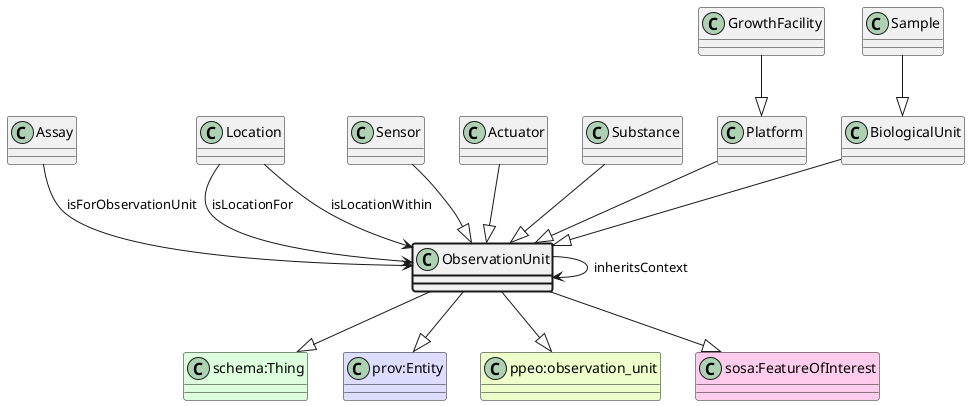

The diagram above was rendered by PlantUML. Its source (embedded in the PNG):
@startuml
class ObservationUnit  #line.bold
class "schema:Thing" #DDFFDD 
ObservationUnit --|> "schema:Thing"
class "prov:Entity" #DDDDFF 
ObservationUnit --|> "prov:Entity"
class "ppeo:observation_unit" #EEFFCC 
ObservationUnit --|> "ppeo:observation_unit"
class "sosa:FeatureOfInterest" #FFCCEE 
ObservationUnit --|> "sosa:FeatureOfInterest"
class Assay 
Assay --> ObservationUnit : isForObservationUnit
ObservationUnit --> ObservationUnit : inheritsContext
class Location 
Location --> ObservationUnit : isLocationFor
class Location 
Location --> ObservationUnit : isLocationWithin
class Sensor 
Sensor --|> ObservationUnit
class Actuator 
Actuator --|> ObservationUnit
class Substance 
Substance --|> ObservationUnit
class Platform 
class GrowthFacility 
GrowthFacility --|> Platform
Platform --|> ObservationUnit
class BiologicalUnit 
class Sample 
Sample --|> BiologicalUnit
BiologicalUnit --|> ObservationUnit
@enduml